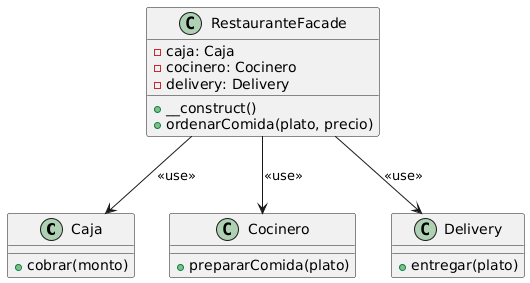

The diagram above was rendered by PlantUML. Its source (embedded in the PNG):
@startuml
class Caja {
    + cobrar(monto)
}
class Cocinero {
    + prepararComida(plato)
}
class Delivery {
    + entregar(plato)
}

class RestauranteFacade {
    - caja: Caja
    - cocinero: Cocinero
    - delivery: Delivery
    + __construct()
    + ordenarComida(plato, precio)
}

RestauranteFacade --> Caja : <<use>>
RestauranteFacade --> Cocinero : <<use>>
RestauranteFacade --> Delivery : <<use>>
@enduml